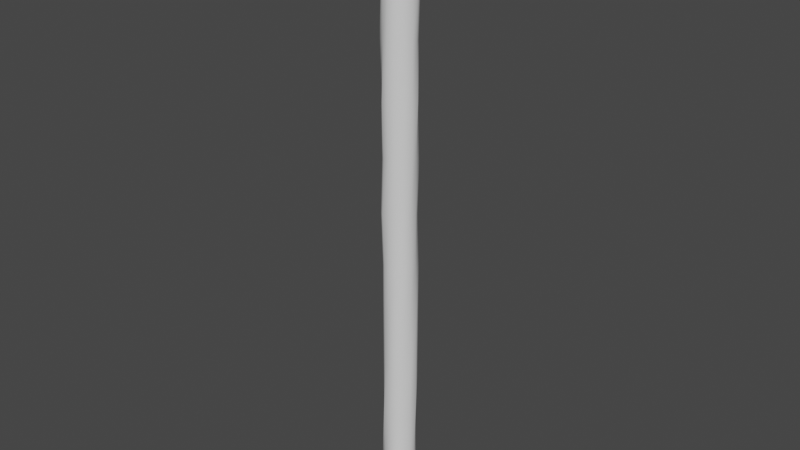 # Source: Tree_Creation_1.blend  (saved by Blender 2.90.8; exported with 4.5.12 LTS)
import bpy
from mathutils import Matrix  # noqa: F401  (used for matrix-valued properties, if any)

bpy.ops.wm.read_factory_settings(use_empty=True)
scene = bpy.context.scene
scene.name = 'Scene'

# ---- collections
col_collection = bpy.data.collections.new('Collection'); scene.collection.children.link(col_collection)

# ---- node groups
ng_auto_smooth = bpy.data.node_groups.new('Auto Smooth', 'GeometryNodeTree')
_s = ng_auto_smooth.interface.new_socket(name='Geometry', in_out='OUTPUT', socket_type='NodeSocketGeometry')
_s = ng_auto_smooth.interface.new_socket(name='Geometry', in_out='INPUT', socket_type='NodeSocketGeometry')
_s = ng_auto_smooth.interface.new_socket(name='Angle', in_out='INPUT', socket_type='NodeSocketFloat')
_s.subtype = 'ANGLE'
_s.min_value = 0.0
_s.max_value = 3.142
ng_auto_smooth.is_modifier = True
_N = ng_auto_smooth.nodes; _L = ng_auto_smooth.links
n0 = _N.new('NodeGroupOutput'); n0.name = 'Group Output'; n0.location = (480, -100)
n1 = _N.new('NodeGroupInput'); n1.name = 'Group Input'; n1.location = (-420, -300)
n2 = _N.new('NodeGroupInput'); n2.name = 'Group Input.001'; n2.location = (-60, -100)
n3 = _N.new('GeometryNodeSetShadeSmooth'); n3.name = 'Set Shade Smooth'; n3.location = (120, -100)
n3.domain = 'EDGE'
n4 = _N.new('GeometryNodeSetShadeSmooth'); n4.name = 'Set Shade Smooth.001'; n4.location = (300, -100)
n5 = _N.new('GeometryNodeInputMeshEdgeAngle'); n5.name = 'Edge Angle'; n5.location = (-420, -220)
n6 = _N.new('GeometryNodeInputEdgeSmooth'); n6.name = 'Is Edge Smooth'; n6.location = (-60, -160)
n7 = _N.new('GeometryNodeInputShadeSmooth'); n7.name = 'Is Face Smooth'; n7.location = (-240, -340)
n8 = _N.new('FunctionNodeBooleanMath'); n8.name = 'Boolean Math'; n8.location = (-60, -220)
n9 = _N.new('FunctionNodeCompare'); n9.name = 'Compare'; n9.location = (-240, -180)
n9.operation = 'LESS_EQUAL'
_L.new(n5.outputs[0], n9.inputs[0])
_L.new(n4.outputs[0], n0.inputs[0])
_L.new(n1.outputs[1], n9.inputs[1])
_L.new(n9.outputs[0], n8.inputs[0])
_L.new(n7.outputs[0], n8.inputs[1])
_L.new(n2.outputs[0], n3.inputs[0])
_L.new(n6.outputs[0], n3.inputs[1])
_L.new(n3.outputs[0], n4.inputs[0])
_L.new(n8.outputs[0], n3.inputs[2])
n0.is_active_output = True

# ---- world
world_world = bpy.data.worlds.new('World'); scene.world = world_world
world_world.use_nodes = True; world_world.node_tree.nodes.clear()
_N = world_world.node_tree.nodes; _L = world_world.node_tree.links
n0 = _N.new('ShaderNodeOutputWorld'); n0.name = 'World Output'; n0.location = (300, 300)
n1 = _N.new('ShaderNodeBackground'); n1.name = 'Background'; n1.location = (10, 300)
n1.inputs[0].default_value = (0.05088, 0.05088, 0.05088, 1.0)
_L.new(n1.outputs[0], n0.inputs[0])
n0.is_active_output = True
world_world.color = (0.05088, 0.05088, 0.05088)
world_world.use_sun_shadow = False
world_world.sun_shadow_jitter_overblur = 0.0

# ---- meshes
me_cylinder_001 = bpy.data.meshes.new('Cylinder.001')
me_cylinder_001.from_pydata([(0.0, 1.0, 0.0), (0.0, 1.0, 2.0), (0.4339, 0.901, 0.0), (0.4339, 0.901, 2.0), (0.7818, 0.6235, 0.0), (0.7818, 0.6235, 2.0), (0.9749, 0.2225, 0.0), (0.9749, 0.2225, 2.0), (0.9749, -0.2225, 0.0), (0.9749, -0.2225, 2.0), (0.7818, -0.6235, 0.0), (0.7818, -0.6235, 2.0), (0.4339, -0.901, 0.0), (0.4339, -0.901, 2.0), (1.51e-07, -1.0, 0.0), (1.51e-07, -1.0, 2.0), (-0.4339, -0.901, 0.0), (-0.4339, -0.901, 2.0), (-0.7818, -0.6235, 0.0), (-0.7818, -0.6235, 2.0), (-0.9749, -0.2225, 0.0), (-0.9749, -0.2225, 2.0), (-0.9749, 0.2225, 0.0), (-0.9749, 0.2225, 2.0), (-0.7818, 0.6235, 0.0), (-0.7818, 0.6235, 2.0), (-0.4339, 0.901, 0.0), (-0.4339, 0.901, 2.0), (-0.00451, 1.093, 0.08696), (0.0, 1.0, 0.1739), (0.0, 1.0, 0.3478), (0.0, 1.0, 0.5217), (0.0, 1.0, 0.6957), (-0.00451, 1.093, 0.8696), (-0.00451, 1.093, 1.043), (-0.00451, 1.093, 1.217), (-0.00451, 1.093, 1.391), (0.0, 1.0, 1.565), (-0.00451, 1.093, 1.739), (0.0, 1.0, 1.913), (0.4339, 0.901, 1.913), (0.4693, 0.9851, 1.739), (0.4339, 0.901, 1.565), (0.4693, 0.9851, 1.391), (0.4339, 0.901, 1.217), (0.4339, 0.901, 1.043), (0.4693, 0.9851, 0.8696), (0.4693, 0.9851, 0.6957), (0.4339, 0.901, 0.5217), (0.4339, 0.901, 0.3478), (0.4693, 0.9851, 0.1739), (0.4693, 0.9851, 0.08696), (0.7818, 0.6235, 1.913), (0.8492, 0.6821, 1.739), (0.7818, 0.6235, 1.565), (0.7818, 0.6235, 1.391), (0.8492, 0.6821, 1.217), (0.7818, 0.6235, 1.043), (0.8492, 0.6821, 0.8696), (0.8492, 0.6821, 0.6957), (0.8492, 0.6821, 0.5217), (0.7818, 0.6235, 0.3478), (0.7818, 0.6235, 0.1739), (0.7818, 0.6235, 0.08696), (1.06, 0.2443, 1.913), (1.06, 0.2443, 1.739), (0.9749, 0.2225, 1.565), (1.06, 0.2443, 1.391), (0.9749, 0.2225, 1.217), (0.9749, 0.2225, 1.043), (0.9749, 0.2225, 0.8696), (1.06, 0.2443, 0.6957), (1.06, 0.2443, 0.5217), (1.06, 0.2443, 0.3478), (0.9749, 0.2225, 0.1739), (0.9749, 0.2225, 0.08696), (0.9749, -0.2225, 1.913), (1.06, -0.2417, 1.739), (1.06, -0.2417, 1.565), (1.06, -0.2417, 1.391), (1.06, -0.2417, 1.217), (0.9749, -0.2225, 1.043), (1.06, -0.2417, 0.8696), (0.9749, -0.2225, 0.6957), (1.06, -0.2417, 0.5217), (0.9749, -0.2225, 0.3478), (0.9749, -0.2225, 0.1739), (1.06, -0.2417, 0.08696), (0.8492, -0.6795, 1.913), (0.8492, -0.6795, 1.739), (0.7818, -0.6235, 1.565), (0.8492, -0.6795, 1.391), (0.7818, -0.6235, 1.217), (0.7818, -0.6235, 1.043), (0.8492, -0.6795, 0.8696), (0.7818, -0.6235, 0.6957), (0.7818, -0.6235, 0.5217), (0.7818, -0.6235, 0.3478), (0.7818, -0.6235, 0.1739), (0.7818, -0.6235, 0.08696), (0.4339, -0.901, 1.913), (0.4693, -0.9826, 1.739), (0.4693, -0.9826, 1.565), (0.4339, -0.901, 1.391), (0.4693, -0.9826, 1.217), (0.4339, -0.901, 1.043), (0.4339, -0.901, 0.8696), (0.4693, -0.9826, 0.6957), (0.4693, -0.9826, 0.5217), (0.4339, -0.901, 0.3478), (0.4693, -0.9826, 0.1739), (0.4693, -0.9826, 0.08696), (1.51e-07, -1.0, 1.913), (1.51e-07, -1.0, 1.739), (-0.00451, -1.091, 1.565), (-0.00451, -1.091, 1.391), (1.51e-07, -1.0, 1.217), (1.51e-07, -1.0, 1.043), (1.51e-07, -1.0, 0.8696), (1.51e-07, -1.0, 0.6957), (1.51e-07, -1.0, 0.5217), (1.51e-07, -1.0, 0.3478), (1.51e-07, -1.0, 0.1739), (-0.00451, -1.091, 0.08696), (-0.4783, -0.9826, 1.913), (-0.4339, -0.901, 1.739), (-0.4339, -0.901, 1.565), (-0.4783, -0.9826, 1.391), (-0.4339, -0.901, 1.217), (-0.4783, -0.9826, 1.043), (-0.4339, -0.901, 0.8696), (-0.4339, -0.901, 0.6957), (-0.4339, -0.901, 0.5217), (-0.4783, -0.9826, 0.3478), (-0.4339, -0.901, 0.1739), (-0.4339, -0.901, 0.08696), (-0.8583, -0.6795, 1.913), (-0.7818, -0.6235, 1.739), (-0.8583, -0.6795, 1.565), (-0.7818, -0.6235, 1.391), (-0.7818, -0.6235, 1.217), (-0.8583, -0.6795, 1.043), (-0.7818, -0.6235, 0.8696), (-0.7818, -0.6235, 0.6957), (-0.7818, -0.6235, 0.5217), (-0.7818, -0.6235, 0.3478), (-0.8583, -0.6795, 0.1739), (-0.8583, -0.6795, 0.08696), (-0.9749, -0.2225, 1.913), (-1.069, -0.2417, 1.739), (-0.9749, -0.2225, 1.565), (-0.9749, -0.2225, 1.391), (-1.069, -0.2417, 1.217), (-0.9749, -0.2225, 1.043), (-1.069, -0.2417, 0.8696), (-0.9749, -0.2225, 0.6957), (-1.069, -0.2417, 0.5217), (-0.9749, -0.2225, 0.3478), (-1.069, -0.2417, 0.1739), (-1.069, -0.2417, 0.08696), (-1.069, 0.2443, 1.913), (-1.069, 0.2443, 1.739), (-1.069, 0.2443, 1.565), (-0.9749, 0.2225, 1.391), (-1.069, 0.2443, 1.217), (-0.9749, 0.2225, 1.043), (-0.9749, 0.2225, 0.8696), (-0.9749, 0.2225, 0.6957), (-1.069, 0.2443, 0.5217), (-1.069, 0.2443, 0.3478), (-0.9749, 0.2225, 0.1739), (-0.9749, 0.2225, 0.08696), (-0.8583, 0.6821, 1.913), (-0.7818, 0.6235, 1.739), (-0.7818, 0.6235, 1.565), (-0.7818, 0.6235, 1.391), (-0.8583, 0.6821, 1.217), (-0.8583, 0.6821, 1.043), (-0.7818, 0.6235, 0.8696), (-0.7818, 0.6235, 0.6957), (-0.8583, 0.6821, 0.5217), (-0.8583, 0.6821, 0.3478), (-0.7818, 0.6235, 0.1739), (-0.8583, 0.6821, 0.08696), (-0.4339, 0.901, 1.913), (-0.4339, 0.901, 1.739), (-0.4339, 0.901, 1.565), (-0.4783, 0.9851, 1.391), (-0.4783, 0.9851, 1.217), (-0.4339, 0.901, 1.043), (-0.4339, 0.901, 0.8696), (-0.4339, 0.901, 0.6957), (-0.4339, 0.901, 0.5217), (-0.4783, 0.9851, 0.3478), (-0.4339, 0.901, 0.1739), (-0.4339, 0.901, 0.08696)], [], [(39, 1, 3, 40), (40, 3, 5, 52), (52, 5, 7, 64), (64, 7, 9, 76), (76, 9, 11, 88), (88, 11, 13, 100), (100, 13, 15, 112), (112, 15, 17, 124), (124, 17, 19, 136), (136, 19, 21, 148), (148, 21, 23, 160), (160, 23, 25, 172), (172, 25, 27, 184), (184, 27, 1, 39), (0, 2, 4, 6, 8, 10, 12, 14, 16, 18, 20, 22, 24, 26), (26, 195, 28, 0), (195, 194, 29, 28), (192, 31, 30, 193), (181, 193, 194, 182), (179, 191, 192, 180), (178, 190, 191, 179), (188, 35, 34, 189), (187, 36, 35, 188), (186, 37, 36, 187), (185, 38, 37, 186), (184, 39, 38, 185), (177, 189, 190, 178), (24, 183, 195, 26), (183, 182, 194, 195), (180, 192, 193, 181), (169, 181, 182, 170), (167, 179, 180, 168), (166, 178, 179, 167), (176, 188, 189, 177), (175, 187, 188, 176), (174, 186, 187, 175), (173, 185, 186, 174), (172, 184, 185, 173), (165, 177, 178, 166), (22, 171, 183, 24), (171, 170, 182, 183), (168, 180, 181, 169), (157, 169, 170, 158), (155, 167, 168, 156), (154, 166, 167, 155), (164, 176, 177, 165), (163, 175, 176, 164), (162, 174, 175, 163), (161, 173, 174, 162), (160, 172, 173, 161), (153, 165, 166, 154), (20, 159, 171, 22), (159, 158, 170, 171), (156, 168, 169, 157), (145, 157, 158, 146), (143, 155, 156, 144), (142, 154, 155, 143), (152, 164, 165, 153), (151, 163, 164, 152), (150, 162, 163, 151), (149, 161, 162, 150), (148, 160, 161, 149), (141, 153, 154, 142), (18, 147, 159, 20), (147, 146, 158, 159), (144, 156, 157, 145), (133, 145, 146, 134), (131, 143, 144, 132), (130, 142, 143, 131), (140, 152, 153, 141), (139, 151, 152, 140), (138, 150, 151, 139), (137, 149, 150, 138), (136, 148, 149, 137), (129, 141, 142, 130), (16, 135, 147, 18), (135, 134, 146, 147), (132, 144, 145, 133), (121, 133, 134, 122), (119, 131, 132, 120), (118, 130, 131, 119), (128, 140, 141, 129), (127, 139, 140, 128), (126, 138, 139, 127), (125, 137, 138, 126), (124, 136, 137, 125), (117, 129, 130, 118), (14, 123, 135, 16), (123, 122, 134, 135), (120, 132, 133, 121), (109, 121, 122, 110), (107, 119, 120, 108), (106, 118, 119, 107), (116, 128, 129, 117), (115, 127, 128, 116), (114, 126, 127, 115), (113, 125, 126, 114), (112, 124, 125, 113), (105, 117, 118, 106), (12, 111, 123, 14), (111, 110, 122, 123), (108, 120, 121, 109), (97, 109, 110, 98), (95, 107, 108, 96), (94, 106, 107, 95), (104, 116, 117, 105), (103, 115, 116, 104), (102, 114, 115, 103), (101, 113, 114, 102), (100, 112, 113, 101), (93, 105, 106, 94), (10, 99, 111, 12), (99, 98, 110, 111), (96, 108, 109, 97), (85, 97, 98, 86), (83, 95, 96, 84), (82, 94, 95, 83), (92, 104, 105, 93), (91, 103, 104, 92), (90, 102, 103, 91), (89, 101, 102, 90), (88, 100, 101, 89), (81, 93, 94, 82), (8, 87, 99, 10), (87, 86, 98, 99), (84, 96, 97, 85), (73, 85, 86, 74), (71, 83, 84, 72), (70, 82, 83, 71), (80, 92, 93, 81), (79, 91, 92, 80), (78, 90, 91, 79), (77, 89, 90, 78), (76, 88, 89, 77), (69, 81, 82, 70), (6, 75, 87, 8), (75, 74, 86, 87), (72, 84, 85, 73), (61, 73, 74, 62), (59, 71, 72, 60), (58, 70, 71, 59), (68, 80, 81, 69), (67, 79, 80, 68), (66, 78, 79, 67), (65, 77, 78, 66), (64, 76, 77, 65), (57, 69, 70, 58), (4, 63, 75, 6), (63, 62, 74, 75), (60, 72, 73, 61), (49, 61, 62, 50), (47, 59, 60, 48), (46, 58, 59, 47), (56, 68, 69, 57), (55, 67, 68, 56), (54, 66, 67, 55), (53, 65, 66, 54), (52, 64, 65, 53), (45, 57, 58, 46), (2, 51, 63, 4), (51, 50, 62, 63), (48, 60, 61, 49), (29, 30, 49, 50), (31, 32, 47, 48), (32, 33, 46, 47), (44, 56, 57, 45), (43, 55, 56, 44), (42, 54, 55, 43), (41, 53, 54, 42), (40, 52, 53, 41), (33, 34, 45, 46), (0, 28, 51, 2), (28, 29, 50, 51), (30, 31, 48, 49), (191, 32, 31, 192), (190, 33, 32, 191), (189, 34, 33, 190), (34, 35, 44, 45), (35, 36, 43, 44), (36, 37, 42, 43), (37, 38, 41, 42), (38, 39, 40, 41), (193, 30, 29, 194)])
me_cylinder_001.polygons.foreach_set('use_smooth', [True] * 183)
_uv = me_cylinder_001.uv_layers.new(name='UVMap')
_uv.uv.foreach_set('vector', [1.0, 0.9783, 1.0, 1.0, 0.9286, 1.0, 0.9286, 0.9783, 0.9286, 0.9783, 0.9286, 1.0, 0.8571, 1.0, 0.8571, 0.9783, 0.8571, 0.9783, 0.8571, 1.0, 0.7857, 1.0, 0.7857, 0.9783, 0.7857, 0.9783, 0.7857, 1.0, 0.7143, 1.0, 0.7143, 0.9783, 0.7143, 0.9783, 0.7143, 1.0, 0.6429, 1.0, 0.6429, 0.9783, 0.6429, 0.9783, 0.6429, 1.0, 0.5714, 1.0, 0.5714, 0.9783, 0.5714, 0.9783, 0.5714, 1.0, 0.5, 1.0, 0.5, 0.9783, 0.5, 0.9783, 0.5, 1.0, 0.4286, 1.0, 0.4286, 0.9783, 0.4286, 0.9783, 0.4286, 1.0, 0.3571, 1.0, 0.3571, 0.9783, 0.3571, 0.9783, 0.3571, 1.0, 0.2857, 1.0, 0.2857, 0.9783, 0.2857, 0.9783, 0.2857, 1.0, 0.2143, 1.0, 0.2143, 0.9783, 0.2143, 0.9783, 0.2143, 1.0, 0.1429, 1.0, 0.1429, 0.9783, 0.1429, 0.9783, 0.1429, 1.0, 0.07143, 1.0, 0.07143, 0.9783, 0.07143, 0.9783, 0.07143, 1.0, -1.341e-07, 1.0, -1.341e-07, 0.9783, 0.75, 0.49, 0.8541, 0.4662, 0.9376, 0.3996, 0.984, 0.3034, 0.984, 0.1966, 0.9376, 0.1004, 0.8541, 0.03377, 0.75, 0.01, 0.6459, 0.03377, 0.5624, 0.1004, 0.516, 0.1966, 0.516, 0.3034, 0.5624, 0.3996, 0.6459, 0.4662, 0.07143, 0.5, 0.07143, 0.5217, -1.341e-07, 0.5217, -1.341e-07, 0.5, 0.07143, 0.5217, 0.07143, 0.5435, -1.341e-07, 0.5435, -1.341e-07, 0.5217, 0.07143, 0.6304, -1.341e-07, 0.6304, -1.341e-07, 0.587, 0.07143, 0.587, 0.1429, 0.587, 0.07143, 0.587, 0.07143, 0.5435, 0.1429, 0.5435, 0.1429, 0.6739, 0.07143, 0.6739, 0.07143, 0.6304, 0.1429, 0.6304, 0.1429, 0.7174, 0.07143, 0.7174, 0.07143, 0.6739, 0.1429, 0.6739, 0.07143, 0.8043, -1.341e-07, 0.8043, -1.341e-07, 0.7609, 0.07143, 0.7609, 0.07143, 0.8478, -1.341e-07, 0.8478, -1.341e-07, 0.8043, 0.07143, 0.8043, 0.07143, 0.8913, -1.341e-07, 0.8913, -1.341e-07, 0.8478, 0.07143, 0.8478, 0.07143, 0.9348, -1.341e-07, 0.9348, -1.341e-07, 0.8913, 0.07143, 0.8913, 0.07143, 0.9783, -1.341e-07, 0.9783, -1.341e-07, 0.9348, 0.07143, 0.9348, 0.1429, 0.7609, 0.07143, 0.7609, 0.07143, 0.7174, 0.1429, 0.7174, 0.1429, 0.5, 0.1429, 0.5217, 0.07143, 0.5217, 0.07143, 0.5, 0.1429, 0.5217, 0.1429, 0.5435, 0.07143, 0.5435, 0.07143, 0.5217, 0.1429, 0.6304, 0.07143, 0.6304, 0.07143, 0.587, 0.1429, 0.587, 0.2143, 0.587, 0.1429, 0.587, 0.1429, 0.5435, 0.2143, 0.5435, 0.2143, 0.6739, 0.1429, 0.6739, 0.1429, 0.6304, 0.2143, 0.6304, 0.2143, 0.7174, 0.1429, 0.7174, 0.1429, 0.6739, 0.2143, 0.6739, 0.1429, 0.8043, 0.07143, 0.8043, 0.07143, 0.7609, 0.1429, 0.7609, 0.1429, 0.8478, 0.07143, 0.8478, 0.07143, 0.8043, 0.1429, 0.8043, 0.1429, 0.8913, 0.07143, 0.8913, 0.07143, 0.8478, 0.1429, 0.8478, 0.1429, 0.9348, 0.07143, 0.9348, 0.07143, 0.8913, 0.1429, 0.8913, 0.1429, 0.9783, 0.07143, 0.9783, 0.07143, 0.9348, 0.1429, 0.9348, 0.2143, 0.7609, 0.1429, 0.7609, 0.1429, 0.7174, 0.2143, 0.7174, 0.2143, 0.5, 0.2143, 0.5217, 0.1429, 0.5217, 0.1429, 0.5, 0.2143, 0.5217, 0.2143, 0.5435, 0.1429, 0.5435, 0.1429, 0.5217, 0.2143, 0.6304, 0.1429, 0.6304, 0.1429, 0.587, 0.2143, 0.587, 0.2857, 0.587, 0.2143, 0.587, 0.2143, 0.5435, 0.2857, 0.5435, 0.2857, 0.6739, 0.2143, 0.6739, 0.2143, 0.6304, 0.2857, 0.6304, 0.2857, 0.7174, 0.2143, 0.7174, 0.2143, 0.6739, 0.2857, 0.6739, 0.2143, 0.8043, 0.1429, 0.8043, 0.1429, 0.7609, 0.2143, 0.7609, 0.2143, 0.8478, 0.1429, 0.8478, 0.1429, 0.8043, 0.2143, 0.8043, 0.2143, 0.8913, 0.1429, 0.8913, 0.1429, 0.8478, 0.2143, 0.8478, 0.2143, 0.9348, 0.1429, 0.9348, 0.1429, 0.8913, 0.2143, 0.8913, 0.2143, 0.9783, 0.1429, 0.9783, 0.1429, 0.9348, 0.2143, 0.9348, 0.2857, 0.7609, 0.2143, 0.7609, 0.2143, 0.7174, 0.2857, 0.7174, 0.2857, 0.5, 0.2857, 0.5217, 0.2143, 0.5217, 0.2143, 0.5, 0.2857, 0.5217, 0.2857, 0.5435, 0.2143, 0.5435, 0.2143, 0.5217, 0.2857, 0.6304, 0.2143, 0.6304, 0.2143, 0.587, 0.2857, 0.587, 0.3571, 0.587, 0.2857, 0.587, 0.2857, 0.5435, 0.3571, 0.5435, 0.3571, 0.6739, 0.2857, 0.6739, 0.2857, 0.6304, 0.3571, 0.6304, 0.3571, 0.7174, 0.2857, 0.7174, 0.2857, 0.6739, 0.3571, 0.6739, 0.2857, 0.8043, 0.2143, 0.8043, 0.2143, 0.7609, 0.2857, 0.7609, 0.2857, 0.8478, 0.2143, 0.8478, 0.2143, 0.8043, 0.2857, 0.8043, 0.2857, 0.8913, 0.2143, 0.8913, 0.2143, 0.8478, 0.2857, 0.8478, 0.2857, 0.9348, 0.2143, 0.9348, 0.2143, 0.8913, 0.2857, 0.8913, 0.2857, 0.9783, 0.2143, 0.9783, 0.2143, 0.9348, 0.2857, 0.9348, 0.3571, 0.7609, 0.2857, 0.7609, 0.2857, 0.7174, 0.3571, 0.7174, 0.3571, 0.5, 0.3571, 0.5217, 0.2857, 0.5217, 0.2857, 0.5, 0.3571, 0.5217, 0.3571, 0.5435, 0.2857, 0.5435, 0.2857, 0.5217, 0.3571, 0.6304, 0.2857, 0.6304, 0.2857, 0.587, 0.3571, 0.587, 0.4286, 0.587, 0.3571, 0.587, 0.3571, 0.5435, 0.4286, 0.5435, 0.4286, 0.6739, 0.3571, 0.6739, 0.3571, 0.6304, 0.4286, 0.6304, 0.4286, 0.7174, 0.3571, 0.7174, 0.3571, 0.6739, 0.4286, 0.6739, 0.3571, 0.8043, 0.2857, 0.8043, 0.2857, 0.7609, 0.3571, 0.7609, 0.3571, 0.8478, 0.2857, 0.8478, 0.2857, 0.8043, 0.3571, 0.8043, 0.3571, 0.8913, 0.2857, 0.8913, 0.2857, 0.8478, 0.3571, 0.8478, 0.3571, 0.9348, 0.2857, 0.9348, 0.2857, 0.8913, 0.3571, 0.8913, 0.3571, 0.9783, 0.2857, 0.9783, 0.2857, 0.9348, 0.3571, 0.9348, 0.4286, 0.7609, 0.3571, 0.7609, 0.3571, 0.7174, 0.4286, 0.7174, 0.4286, 0.5, 0.4286, 0.5217, 0.3571, 0.5217, 0.3571, 0.5, 0.4286, 0.5217, 0.4286, 0.5435, 0.3571, 0.5435, 0.3571, 0.5217, 0.4286, 0.6304, 0.3571, 0.6304, 0.3571, 0.587, 0.4286, 0.587, 0.5, 0.587, 0.4286, 0.587, 0.4286, 0.5435, 0.5, 0.5435, 0.5, 0.6739, 0.4286, 0.6739, 0.4286, 0.6304, 0.5, 0.6304, 0.5, 0.7174, 0.4286, 0.7174, 0.4286, 0.6739, 0.5, 0.6739, 0.4286, 0.8043, 0.3571, 0.8043, 0.3571, 0.7609, 0.4286, 0.7609, 0.4286, 0.8478, 0.3571, 0.8478, 0.3571, 0.8043, 0.4286, 0.8043, 0.4286, 0.8913, 0.3571, 0.8913, 0.3571, 0.8478, 0.4286, 0.8478, 0.4286, 0.9348, 0.3571, 0.9348, 0.3571, 0.8913, 0.4286, 0.8913, 0.4286, 0.9783, 0.3571, 0.9783, 0.3571, 0.9348, 0.4286, 0.9348, 0.5, 0.7609, 0.4286, 0.7609, 0.4286, 0.7174, 0.5, 0.7174, 0.5, 0.5, 0.5, 0.5217, 0.4286, 0.5217, 0.4286, 0.5, 0.5, 0.5217, 0.5, 0.5435, 0.4286, 0.5435, 0.4286, 0.5217, 0.5, 0.6304, 0.4286, 0.6304, 0.4286, 0.587, 0.5, 0.587, 0.5714, 0.587, 0.5, 0.587, 0.5, 0.5435, 0.5714, 0.5435, 0.5714, 0.6739, 0.5, 0.6739, 0.5, 0.6304, 0.5714, 0.6304, 0.5714, 0.7174, 0.5, 0.7174, 0.5, 0.6739, 0.5714, 0.6739, 0.5, 0.8043, 0.4286, 0.8043, 0.4286, 0.7609, 0.5, 0.7609, 0.5, 0.8478, 0.4286, 0.8478, 0.4286, 0.8043, 0.5, 0.8043, 0.5, 0.8913, 0.4286, 0.8913, 0.4286, 0.8478, 0.5, 0.8478, 0.5, 0.9348, 0.4286, 0.9348, 0.4286, 0.8913, 0.5, 0.8913, 0.5, 0.9783, 0.4286, 0.9783, 0.4286, 0.9348, 0.5, 0.9348, 0.5714, 0.7609, 0.5, 0.7609, 0.5, 0.7174, 0.5714, 0.7174, 0.5714, 0.5, 0.5714, 0.5217, 0.5, 0.5217, 0.5, 0.5, 0.5714, 0.5217, 0.5714, 0.5435, 0.5, 0.5435, 0.5, 0.5217, 0.5714, 0.6304, 0.5, 0.6304, 0.5, 0.587, 0.5714, 0.587, 0.6429, 0.587, 0.5714, 0.587, 0.5714, 0.5435, 0.6429, 0.5435, 0.6429, 0.6739, 0.5714, 0.6739, 0.5714, 0.6304, 0.6429, 0.6304, 0.6429, 0.7174, 0.5714, 0.7174, 0.5714, 0.6739, 0.6429, 0.6739, 0.5714, 0.8043, 0.5, 0.8043, 0.5, 0.7609, 0.5714, 0.7609, 0.5714, 0.8478, 0.5, 0.8478, 0.5, 0.8043, 0.5714, 0.8043, 0.5714, 0.8913, 0.5, 0.8913, 0.5, 0.8478, 0.5714, 0.8478, 0.5714, 0.9348, 0.5, 0.9348, 0.5, 0.8913, 0.5714, 0.8913, 0.5714, 0.9783, 0.5, 0.9783, 0.5, 0.9348, 0.5714, 0.9348, 0.6429, 0.7609, 0.5714, 0.7609, 0.5714, 0.7174, 0.6429, 0.7174, 0.6429, 0.5, 0.6429, 0.5217, 0.5714, 0.5217, 0.5714, 0.5, 0.6429, 0.5217, 0.6429, 0.5435, 0.5714, 0.5435, 0.5714, 0.5217, 0.6429, 0.6304, 0.5714, 0.6304, 0.5714, 0.587, 0.6429, 0.587, 0.7143, 0.587, 0.6429, 0.587, 0.6429, 0.5435, 0.7143, 0.5435, 0.7143, 0.6739, 0.6429, 0.6739, 0.6429, 0.6304, 0.7143, 0.6304, 0.7143, 0.7174, 0.6429, 0.7174, 0.6429, 0.6739, 0.7143, 0.6739, 0.6429, 0.8043, 0.5714, 0.8043, 0.5714, 0.7609, 0.6429, 0.7609, 0.6429, 0.8478, 0.5714, 0.8478, 0.5714, 0.8043, 0.6429, 0.8043, 0.6429, 0.8913, 0.5714, 0.8913, 0.5714, 0.8478, 0.6429, 0.8478, 0.6429, 0.9348, 0.5714, 0.9348, 0.5714, 0.8913, 0.6429, 0.8913, 0.6429, 0.9783, 0.5714, 0.9783, 0.5714, 0.9348, 0.6429, 0.9348, 0.7143, 0.7609, 0.6429, 0.7609, 0.6429, 0.7174, 0.7143, 0.7174, 0.7143, 0.5, 0.7143, 0.5217, 0.6429, 0.5217, 0.6429, 0.5, 0.7143, 0.5217, 0.7143, 0.5435, 0.6429, 0.5435, 0.6429, 0.5217, 0.7143, 0.6304, 0.6429, 0.6304, 0.6429, 0.587, 0.7143, 0.587, 0.7857, 0.587, 0.7143, 0.587, 0.7143, 0.5435, 0.7857, 0.5435, 0.7857, 0.6739, 0.7143, 0.6739, 0.7143, 0.6304, 0.7857, 0.6304, 0.7857, 0.7174, 0.7143, 0.7174, 0.7143, 0.6739, 0.7857, 0.6739, 0.7143, 0.8043, 0.6429, 0.8043, 0.6429, 0.7609, 0.7143, 0.7609, 0.7143, 0.8478, 0.6429, 0.8478, 0.6429, 0.8043, 0.7143, 0.8043, 0.7143, 0.8913, 0.6429, 0.8913, 0.6429, 0.8478, 0.7143, 0.8478, 0.7143, 0.9348, 0.6429, 0.9348, 0.6429, 0.8913, 0.7143, 0.8913, 0.7143, 0.9783, 0.6429, 0.9783, 0.6429, 0.9348, 0.7143, 0.9348, 0.7857, 0.7609, 0.7143, 0.7609, 0.7143, 0.7174, 0.7857, 0.7174, 0.7857, 0.5, 0.7857, 0.5217, 0.7143, 0.5217, 0.7143, 0.5, 0.7857, 0.5217, 0.7857, 0.5435, 0.7143, 0.5435, 0.7143, 0.5217, 0.7857, 0.6304, 0.7143, 0.6304, 0.7143, 0.587, 0.7857, 0.587, 0.8571, 0.587, 0.7857, 0.587, 0.7857, 0.5435, 0.8571, 0.5435, 0.8571, 0.6739, 0.7857, 0.6739, 0.7857, 0.6304, 0.8571, 0.6304, 0.8571, 0.7174, 0.7857, 0.7174, 0.7857, 0.6739, 0.8571, 0.6739, 0.7857, 0.8043, 0.7143, 0.8043, 0.7143, 0.7609, 0.7857, 0.7609, 0.7857, 0.8478, 0.7143, 0.8478, 0.7143, 0.8043, 0.7857, 0.8043, 0.7857, 0.8913, 0.7143, 0.8913, 0.7143, 0.8478, 0.7857, 0.8478, 0.7857, 0.9348, 0.7143, 0.9348, 0.7143, 0.8913, 0.7857, 0.8913, 0.7857, 0.9783, 0.7143, 0.9783, 0.7143, 0.9348, 0.7857, 0.9348, 0.8571, 0.7609, 0.7857, 0.7609, 0.7857, 0.7174, 0.8571, 0.7174, 0.8571, 0.5, 0.8571, 0.5217, 0.7857, 0.5217, 0.7857, 0.5, 0.8571, 0.5217, 0.8571, 0.5435, 0.7857, 0.5435, 0.7857, 0.5217, 0.8571, 0.6304, 0.7857, 0.6304, 0.7857, 0.587, 0.8571, 0.587, 0.9286, 0.587, 0.8571, 0.587, 0.8571, 0.5435, 0.9286, 0.5435, 0.9286, 0.6739, 0.8571, 0.6739, 0.8571, 0.6304, 0.9286, 0.6304, 0.9286, 0.7174, 0.8571, 0.7174, 0.8571, 0.6739, 0.9286, 0.6739, 0.8571, 0.8043, 0.7857, 0.8043, 0.7857, 0.7609, 0.8571, 0.7609, 0.8571, 0.8478, 0.7857, 0.8478, 0.7857, 0.8043, 0.8571, 0.8043, 0.8571, 0.8913, 0.7857, 0.8913, 0.7857, 0.8478, 0.8571, 0.8478, 0.8571, 0.9348, 0.7857, 0.9348, 0.7857, 0.8913, 0.8571, 0.8913, 0.8571, 0.9783, 0.7857, 0.9783, 0.7857, 0.9348, 0.8571, 0.9348, 0.9286, 0.7609, 0.8571, 0.7609, 0.8571, 0.7174, 0.9286, 0.7174, 0.9286, 0.5, 0.9286, 0.5217, 0.8571, 0.5217, 0.8571, 0.5, 0.9286, 0.5217, 0.9286, 0.5435, 0.8571, 0.5435, 0.8571, 0.5217, 0.9286, 0.6304, 0.8571, 0.6304, 0.8571, 0.587, 0.9286, 0.587, 1.0, 0.5435, 1.0, 0.587, 0.9286, 0.587, 0.9286, 0.5435, 1.0, 0.6304, 1.0, 0.6739, 0.9286, 0.6739, 0.9286, 0.6304, 1.0, 0.6739, 1.0, 0.7174, 0.9286, 0.7174, 0.9286, 0.6739, 0.9286, 0.8043, 0.8571, 0.8043, 0.8571, 0.7609, 0.9286, 0.7609, 0.9286, 0.8478, 0.8571, 0.8478, 0.8571, 0.8043, 0.9286, 0.8043, 0.9286, 0.8913, 0.8571, 0.8913, 0.8571, 0.8478, 0.9286, 0.8478, 0.9286, 0.9348, 0.8571, 0.9348, 0.8571, 0.8913, 0.9286, 0.8913, 0.9286, 0.9783, 0.8571, 0.9783, 0.8571, 0.9348, 0.9286, 0.9348, 1.0, 0.7174, 1.0, 0.7609, 0.9286, 0.7609, 0.9286, 0.7174, 1.0, 0.5, 1.0, 0.5217, 0.9286, 0.5217, 0.9286, 0.5, 1.0, 0.5217, 1.0, 0.5435, 0.9286, 0.5435, 0.9286, 0.5217, 1.0, 0.587, 1.0, 0.6304, 0.9286, 0.6304, 0.9286, 0.587, 0.07143, 0.6739, -1.341e-07, 0.6739, -1.341e-07, 0.6304, 0.07143, 0.6304, 0.07143, 0.7174, -1.341e-07, 0.7174, -1.341e-07, 0.6739, 0.07143, 0.6739, 0.07143, 0.7609, -1.341e-07, 0.7609, -1.341e-07, 0.7174, 0.07143, 0.7174, 1.0, 0.7609, 1.0, 0.8043, 0.9286, 0.8043, 0.9286, 0.7609, 1.0, 0.8043, 1.0, 0.8478, 0.9286, 0.8478, 0.9286, 0.8043, 1.0, 0.8478, 1.0, 0.8913, 0.9286, 0.8913, 0.9286, 0.8478, 1.0, 0.8913, 1.0, 0.9348, 0.9286, 0.9348, 0.9286, 0.8913, 1.0, 0.9348, 1.0, 0.9783, 0.9286, 0.9783, 0.9286, 0.9348, 0.07143, 0.587, -1.341e-07, 0.587, -1.341e-07, 0.5435, 0.07143, 0.5435])
me_cylinder_001.use_remesh_fix_poles = True
me_cylinder_001.use_remesh_preserve_attributes = False
me_cylinder_001.use_mirror_vertex_groups = False
me_cylinder_001.update()

# ---- objects
ob_tree_001 = bpy.data.objects.new('Tree.001', me_cylinder_001)

# ---- transforms, parenting, visibility, modifiers, constraints
ob_tree_001.location = (0.0, 0.0, 0.0)
ob_tree_001.scale = (1.0, 1.0, 19.61)
ob_tree_001.lineart.crease_threshold = 0.0
_m = ob_tree_001.modifiers.new('Auto Smooth', 'NODES')
_m.node_group = ng_auto_smooth
_gi = [s.identifier for s in ng_auto_smooth.interface.items_tree if s.item_type == 'SOCKET' and s.in_out == 'INPUT']
_m[_gi[1]] = 1.339  # Angle

# ---- collection membership
col_collection.objects.link(ob_tree_001)

# ---- scene / render settings (as saved in the file)
scene.frame_start = 1; scene.frame_end = 250; scene.frame_set(1)
scene.render.engine = 'BLENDER_EEVEE_NEXT'
scene.cycles.use_denoising = False
scene.cycles.samples = 128
scene.cycles.sampling_pattern = 'TABULATED_SOBOL'
scene.cycles.use_adaptive_sampling = False
scene.cycles.use_light_tree = False
scene.view_settings.view_transform = 'Filmic'
bpy.context.view_layer.update()

# ---- added for rendering (the .blend has no active camera and no usable light): camera, sun
cam_auto = bpy.data.cameras.new('AutoCamera')
cam_auto.lens = 50.0
cam_auto.sensor_width = 36.0
cam_auto.clip_end = 1000.0
ob_auto_camera = bpy.data.objects.new('AutoCamera', cam_auto)
scene.collection.objects.link(ob_auto_camera)
ob_auto_camera.location = (36.3894, -43.6714, 48.7235)
ob_auto_camera.rotation_euler = (1.09748, -7.21219e-08, 0.694738)
scene.camera = ob_auto_camera
light_auto_sun = bpy.data.lights.new('AutoSun', 'SUN')
light_auto_sun.energy = 3.0
light_auto_sun.angle = 0.0523599
ob_auto_sun = bpy.data.objects.new('AutoSun', light_auto_sun)
scene.collection.objects.link(ob_auto_sun)
ob_auto_sun.rotation_euler = (0.872665, 0.174533, 0.523599)
bpy.context.view_layer.update()
